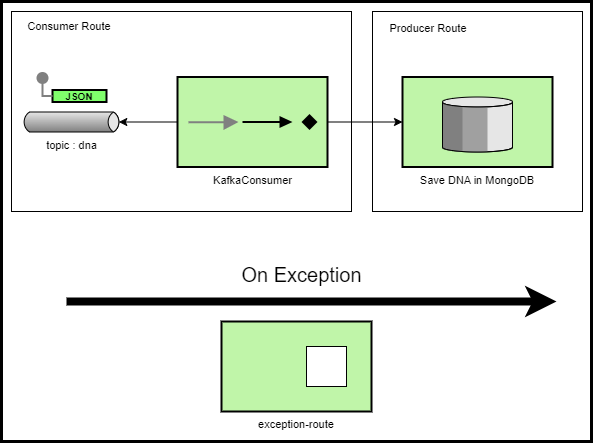

The diagram above was exported from draw.io. Its source (the exported page's mxGraphModel, read from the mxfile embedded in the PNG):
<mxGraphModel dx="868" dy="393" grid="1" gridSize="10" guides="1" tooltips="1" connect="1" arrows="1" fold="1" page="1" pageScale="1" pageWidth="827" pageHeight="1169" math="0" shadow="0">
  <root>
    <mxCell id="cwgTV5-zF_ZOQHMChu3B-0" />
    <mxCell id="cwgTV5-zF_ZOQHMChu3B-1" parent="cwgTV5-zF_ZOQHMChu3B-0" />
    <mxCell id="cwgTV5-zF_ZOQHMChu3B-2" value="" style="rounded=0;whiteSpace=wrap;html=1;fontSize=11;strokeWidth=3;" vertex="1" parent="cwgTV5-zF_ZOQHMChu3B-1">
      <mxGeometry x="210" y="250" width="590" height="440" as="geometry" />
    </mxCell>
    <mxCell id="cwgTV5-zF_ZOQHMChu3B-3" value="" style="rounded=0;whiteSpace=wrap;html=1;fontSize=11;" vertex="1" parent="cwgTV5-zF_ZOQHMChu3B-1">
      <mxGeometry x="581" y="260" width="210" height="200" as="geometry" />
    </mxCell>
    <mxCell id="cwgTV5-zF_ZOQHMChu3B-4" value="" style="rounded=0;whiteSpace=wrap;html=1;fontSize=11;" vertex="1" parent="cwgTV5-zF_ZOQHMChu3B-1">
      <mxGeometry x="220" y="260" width="340" height="200" as="geometry" />
    </mxCell>
    <mxCell id="cwgTV5-zF_ZOQHMChu3B-5" value="Consumer Route" style="text;html=1;strokeColor=none;fillColor=none;align=center;verticalAlign=middle;whiteSpace=wrap;rounded=0;fontSize=11;" vertex="1" parent="cwgTV5-zF_ZOQHMChu3B-1">
      <mxGeometry x="220" y="260" width="116" height="30" as="geometry" />
    </mxCell>
    <mxCell id="cwgTV5-zF_ZOQHMChu3B-6" value="Producer Route" style="text;html=1;strokeColor=none;fillColor=none;align=center;verticalAlign=middle;whiteSpace=wrap;rounded=0;fontSize=11;" vertex="1" parent="cwgTV5-zF_ZOQHMChu3B-1">
      <mxGeometry x="579" y="262" width="116" height="30" as="geometry" />
    </mxCell>
    <mxCell id="cwgTV5-zF_ZOQHMChu3B-12" value="" style="endArrow=classic;html=1;fontSize=51;spacing=6;strokeWidth=8;" edge="1" parent="cwgTV5-zF_ZOQHMChu3B-1">
      <mxGeometry x="-50" y="222" width="50" height="50" as="geometry">
        <mxPoint x="275" y="550" as="sourcePoint" />
        <mxPoint x="765" y="550" as="targetPoint" />
      </mxGeometry>
    </mxCell>
    <mxCell id="cwgTV5-zF_ZOQHMChu3B-13" value="&lt;font style=&quot;font-size: 20px&quot;&gt;On Exception&lt;/font&gt;" style="edgeLabel;html=1;align=center;verticalAlign=middle;resizable=0;points=[];fontSize=51;" connectable="0" vertex="1" parent="cwgTV5-zF_ZOQHMChu3B-12">
      <mxGeometry x="0.0974" y="-6" relative="1" as="geometry">
        <mxPoint x="-35" y="-44" as="offset" />
      </mxGeometry>
    </mxCell>
    <mxCell id="v3YR_JEASZ8q2AtuGSJV-1" value="topic : dna" style="strokeWidth=1;outlineConnect=0;dashed=0;align=center;html=1;fontSize=11;shape=mxgraph.eip.messageChannel;verticalLabelPosition=bottom;labelBackgroundColor=#ffffff;verticalAlign=top;" vertex="1" parent="cwgTV5-zF_ZOQHMChu3B-1">
      <mxGeometry x="230" y="360.5" width="100" height="20" as="geometry" />
    </mxCell>
    <mxCell id="v3YR_JEASZ8q2AtuGSJV-2" value="" style="strokeWidth=2;dashed=0;align=center;fontSize=8;shape=ellipse;fillColor=#808080;strokeColor=none;" vertex="1" parent="cwgTV5-zF_ZOQHMChu3B-1">
      <mxGeometry x="245" y="320.5" width="12" height="12" as="geometry" />
    </mxCell>
    <mxCell id="v3YR_JEASZ8q2AtuGSJV-3" value="JSON" style="strokeWidth=2;dashed=0;align=center;fontSize=10;shape=rect;fillColor=#80FF6C;fontStyle=1;" vertex="1" parent="cwgTV5-zF_ZOQHMChu3B-1">
      <mxGeometry x="261" y="338.5" width="54" height="12" as="geometry" />
    </mxCell>
    <mxCell id="v3YR_JEASZ8q2AtuGSJV-4" value="" style="edgeStyle=orthogonalEdgeStyle;rounded=0;exitX=0;exitY=0.5;endArrow=none;dashed=0;html=1;strokeColor=#808080;strokeWidth=2;" edge="1" parent="cwgTV5-zF_ZOQHMChu3B-1" source="v3YR_JEASZ8q2AtuGSJV-3" target="v3YR_JEASZ8q2AtuGSJV-2">
      <mxGeometry relative="1" as="geometry" />
    </mxCell>
    <mxCell id="v3YR_JEASZ8q2AtuGSJV-5" style="edgeStyle=orthogonalEdgeStyle;rounded=0;orthogonalLoop=1;jettySize=auto;html=1;entryX=1;entryY=0.5;entryDx=-2.7;entryDy=0;entryPerimeter=0;fontSize=11;exitX=0;exitY=0.5;exitDx=0;exitDy=0;exitPerimeter=0;" edge="1" parent="cwgTV5-zF_ZOQHMChu3B-1" source="v3YR_JEASZ8q2AtuGSJV-6" target="v3YR_JEASZ8q2AtuGSJV-1">
      <mxGeometry relative="1" as="geometry">
        <mxPoint x="416" y="372.5" as="sourcePoint" />
      </mxGeometry>
    </mxCell>
    <mxCell id="v3YR_JEASZ8q2AtuGSJV-6" value="KafkaConsumer" style="fillColor=#c0f5a9;dashed=0;outlineConnect=0;strokeWidth=2;html=1;align=center;fontSize=11;verticalLabelPosition=bottom;verticalAlign=top;shape=mxgraph.eip.event_driven_consumer;" vertex="1" parent="cwgTV5-zF_ZOQHMChu3B-1">
      <mxGeometry x="386" y="325.5" width="150" height="90" as="geometry" />
    </mxCell>
    <mxCell id="8I9czh76-B8WCvF17o52-0" value="Save DNA in MongoDB" style="strokeWidth=2;outlineConnect=0;dashed=0;align=center;fontSize=11;verticalLabelPosition=bottom;verticalAlign=top;shape=mxgraph.eip.message_store;fillColor=#c0f5a9" vertex="1" parent="cwgTV5-zF_ZOQHMChu3B-1">
      <mxGeometry x="611" y="325.5" width="150" height="90" as="geometry" />
    </mxCell>
    <mxCell id="8I9czh76-B8WCvF17o52-1" value="" style="endArrow=classic;html=1;rounded=0;fontSize=11;exitX=1;exitY=0.5;exitDx=0;exitDy=0;exitPerimeter=0;entryX=0;entryY=0.5;entryDx=0;entryDy=0;entryPerimeter=0;" edge="1" parent="cwgTV5-zF_ZOQHMChu3B-1" source="v3YR_JEASZ8q2AtuGSJV-6" target="8I9czh76-B8WCvF17o52-0">
      <mxGeometry width="50" height="50" relative="1" as="geometry">
        <mxPoint x="640" y="420" as="sourcePoint" />
        <mxPoint x="620" y="370" as="targetPoint" />
      </mxGeometry>
    </mxCell>
    <mxCell id="lTkka6WFZp8F9W7WLw_--0" value="exception-route" style="strokeWidth=2;dashed=0;align=center;fontSize=11;shape=rect;verticalLabelPosition=bottom;verticalAlign=top;fillColor=#c0f5a9;" vertex="1" parent="cwgTV5-zF_ZOQHMChu3B-1">
      <mxGeometry x="430" y="570" width="150" height="90" as="geometry" />
    </mxCell>
    <mxCell id="lTkka6WFZp8F9W7WLw_--1" value="" style="strokeWidth=1;dashed=0;align=center;fontSize=8;shape=rect;" vertex="1" parent="lTkka6WFZp8F9W7WLw_--0">
      <mxGeometry x="85" y="25" width="40" height="40" as="geometry" />
    </mxCell>
  </root>
</mxGraphModel>